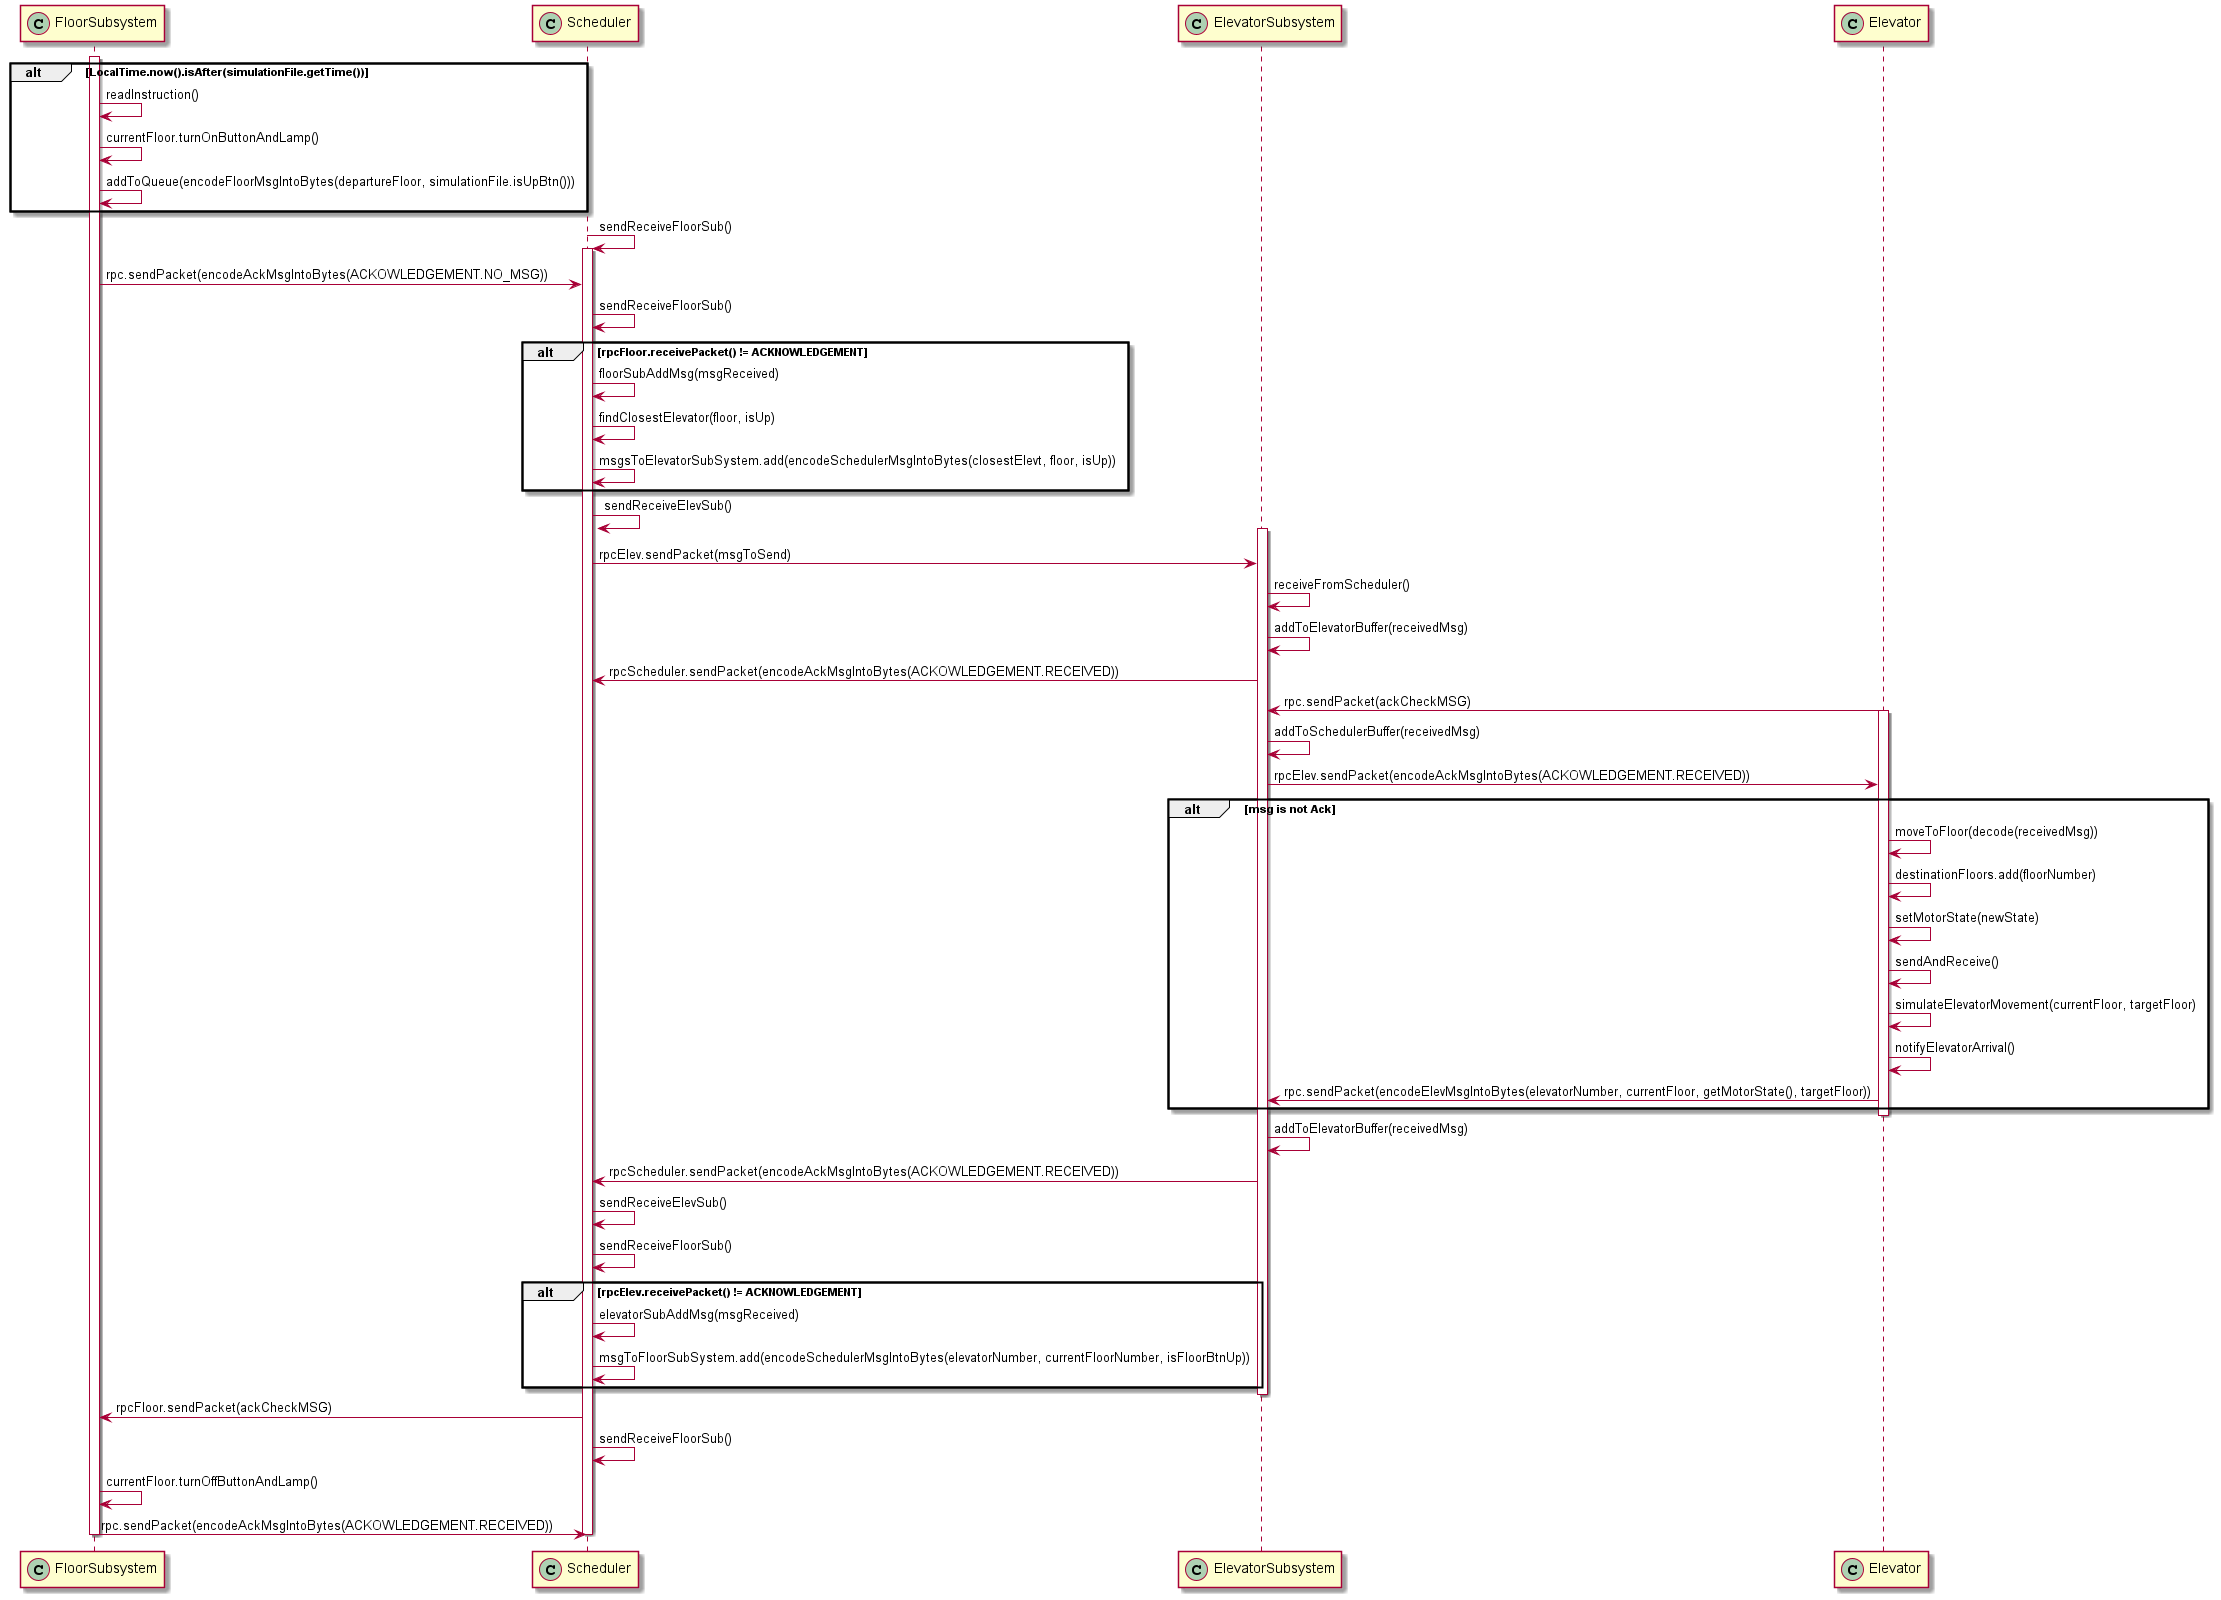

The diagram above was rendered by PlantUML. Its source (embedded in the PNG):
@startuml Iteration_3_Sequence_Diagram(Pick up passenger use case)

participant FloorSubsystem << (C,#ADD1B2) >>
participant Scheduler << (C,#ADD1B2) >>
participant ElevatorSubsystem << (C,#ADD1B2) >>
participant Elevator << (C,#ADD1B2) >>

Activate FloorSubsystem
alt LocalTime.now().isAfter(simulationFile.getTime())
    FloorSubsystem -> FloorSubsystem : readInstruction() 
    FloorSubsystem -> FloorSubsystem : currentFloor.turnOnButtonAndLamp()
    FloorSubsystem -> FloorSubsystem : addToQueue(encodeFloorMsgIntoBytes(departureFloor, simulationFile.isUpBtn()))
end

Scheduler -> Scheduler : sendReceiveFloorSub()

Activate Scheduler

FloorSubsystem -> Scheduler : rpc.sendPacket(encodeAckMsgIntoBytes(ACKOWLEDGEMENT.NO_MSG))

Scheduler -> Scheduler : sendReceiveFloorSub()

alt rpcFloor.receivePacket() != ACKNOWLEDGEMENT
    Scheduler -> Scheduler : floorSubAddMsg(msgReceived)
    Scheduler -> Scheduler : findClosestElevator(floor, isUp)
    Scheduler -> Scheduler : msgsToElevatorSubSystem.add(encodeSchedulerMsgIntoBytes(closestElevt, floor, isUp))
end

Scheduler -> Scheduler : sendReceiveElevSub()
Activate ElevatorSubsystem

Scheduler -> ElevatorSubsystem : rpcElev.sendPacket(msgToSend)

ElevatorSubsystem -> ElevatorSubsystem : receiveFromScheduler()

ElevatorSubsystem -> ElevatorSubsystem : addToElevatorBuffer(receivedMsg)
ElevatorSubsystem -> Scheduler : rpcScheduler.sendPacket(encodeAckMsgIntoBytes(ACKOWLEDGEMENT.RECEIVED))

Elevator -> ElevatorSubsystem : rpc.sendPacket(ackCheckMSG)

Activate Elevator

ElevatorSubsystem -> ElevatorSubsystem : addToSchedulerBuffer(receivedMsg)
ElevatorSubsystem -> Elevator : rpcElev.sendPacket(encodeAckMsgIntoBytes(ACKOWLEDGEMENT.RECEIVED))

alt msg is not Ack
    Elevator -> Elevator : moveToFloor(decode(receivedMsg))
    Elevator -> Elevator : destinationFloors.add(floorNumber)
    Elevator -> Elevator : setMotorState(newState)
    Elevator -> Elevator : sendAndReceive()
    Elevator -> Elevator : simulateElevatorMovement(currentFloor, targetFloor)
    Elevator -> Elevator : notifyElevatorArrival()
    Elevator -> ElevatorSubsystem : rpc.sendPacket(encodeElevMsgIntoBytes(elevatorNumber, currentFloor, getMotorState(), targetFloor))
end
deactivate Elevator

ElevatorSubsystem -> ElevatorSubsystem : addToElevatorBuffer(receivedMsg)
ElevatorSubsystem -> Scheduler : rpcScheduler.sendPacket(encodeAckMsgIntoBytes(ACKOWLEDGEMENT.RECEIVED))

Scheduler -> Scheduler : sendReceiveElevSub()
Scheduler -> Scheduler : sendReceiveFloorSub()

alt rpcElev.receivePacket() != ACKNOWLEDGEMENT
    Scheduler -> Scheduler : elevatorSubAddMsg(msgReceived)
    Scheduler -> Scheduler : msgToFloorSubSystem.add(encodeSchedulerMsgIntoBytes(elevatorNumber, currentFloorNumber, isFloorBtnUp))
end

deactivate ElevatorSubsystem
activate FloorSubsystem


Scheduler -> FloorSubsystem : rpcFloor.sendPacket(ackCheckMSG)

Scheduler -> Scheduler : sendReceiveFloorSub()

FloorSubsystem -> FloorSubsystem : currentFloor.turnOffButtonAndLamp()
FloorSubsystem -> Scheduler : rpc.sendPacket(encodeAckMsgIntoBytes(ACKOWLEDGEMENT.RECEIVED))

deactivate FloorSubsystem
deactivate Scheduler

@enduml